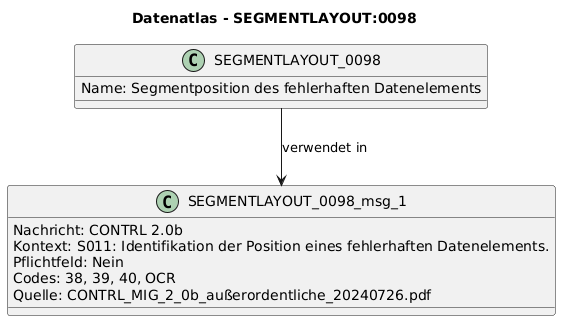

The diagram above was rendered by PlantUML. Its source (embedded in the PNG):
@startuml
title Datenatlas - SEGMENTLAYOUT:0098
class SEGMENTLAYOUT_0098 {
  Name: Segmentposition des fehlerhaften Datenelements
}
class SEGMENTLAYOUT_0098_msg_1 {
  Nachricht: CONTRL 2.0b
  Kontext: S011: Identifikation der Position eines fehlerhaften Datenelements.
  Pflichtfeld: Nein
  Codes: 38, 39, 40, OCR
  Quelle: CONTRL_MIG_2_0b_außerordentliche_20240726.pdf
}
SEGMENTLAYOUT_0098 --> SEGMENTLAYOUT_0098_msg_1 : verwendet in
@enduml